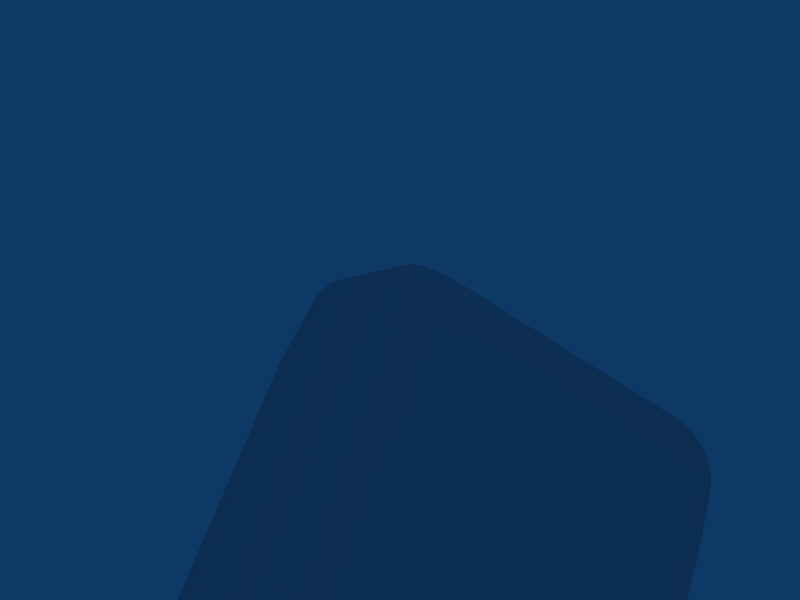 # Source: TileHigh.blend  (saved by Blender 2.49.2; exported with 4.5.12 LTS)
import bpy
from mathutils import Matrix  # noqa: F401  (used for matrix-valued properties, if any)

bpy.ops.wm.read_factory_settings(use_empty=True)
scene = bpy.context.scene
scene.name = 'Scene'

# ---- collections
col_collection_1 = bpy.data.collections.new('Collection 1'); scene.collection.children.link(col_collection_1)

# ---- materials (node trees are filled in below, after node groups)
mat_material_002 = bpy.data.materials.new('Material.002')
mat_material_002.alpha_threshold = 0.0
mat_material_002.roughness = 0.5
mat_material_002.line_color = (0.0, 0.0, 0.0, 1.0)

# ---- material node trees

# ---- world
world_world = bpy.data.worlds.new('World'); scene.world = world_world
world_world.color = (0.05656, 0.2208, 0.4)
world_world.use_sun_shadow = False
world_world.sun_shadow_jitter_overblur = 0.0
world_world.cycles.sampling_method = 'MANUAL'
world_world.cycles.sample_map_resolution = 256

# ---- cameras
cam_camera = bpy.data.cameras.new('Camera')
cam_camera.passepartout_alpha = 0.2
cam_camera.clip_end = 100.0
cam_camera.lens = 35.0
cam_camera.ortho_scale = 7.314
cam_camera.show_passepartout = False
cam_camera.show_safe_areas = True
cam_camera.dof.focus_distance = 0.0
cam_camera.dof.aperture_fstop = 128.0

# ---- lights
light_spot = bpy.data.lights.new('Spot', 'POINT')
light_spot.transmission_factor = 0.0
light_spot.cutoff_distance = 30.0
light_spot.energy = 100.0
light_spot.shadow_buffer_clip_start = 1.001
light_spot.shadow_soft_size = 1.0
light_spot.shadow_maximum_resolution = 0.006
light_spot.use_absolute_resolution = True
light_spot.cycles.use_multiple_importance_sampling = False

# ---- meshes
me_tilehigh = bpy.data.meshes.new('TileHigh')
me_tilehigh.from_pydata([(-1.893, -0.6955, 1.942), (-1.893, -0.6955, -1.942), (-1.893, 0.6955, 1.942), (-1.893, 0.6955, -1.942), (1.893, -0.6955, 1.942), (1.893, -0.6955, -1.942), (1.893, 0.6955, 1.942), (1.893, 0.6955, -1.942), (-1.941, -0.553, 1.977), (-1.941, -0.553, -1.977), (-1.941, 0.553, 1.977), (-1.941, 0.553, -1.977), (1.941, -0.553, 1.977), (1.941, -0.553, -1.977), (1.941, 0.553, 1.977), (1.941, 0.553, -1.977), (-1.842, -0.8091, 1.9), (-1.842, -0.8091, -1.9), (-1.842, 0.8091, 1.9), (-1.842, 0.8091, -1.9), (1.842, -0.8091, 1.9), (1.842, -0.8091, -1.9), (1.842, 0.8091, 1.9), (1.842, 0.8091, -1.9), (-1.704, -0.9487, 1.848), (-1.704, -0.9487, -1.848), (-1.704, 0.9487, 1.848), (-1.704, 0.9487, -1.848), (1.704, -0.9487, 1.848), (1.704, -0.9487, -1.848), (1.704, 0.9487, 1.848), (1.704, 0.9487, -1.848), (-1.715, -0.8095, 2.592), (-1.715, -0.8095, -2.592), (-1.715, 0.8095, 2.592), (-1.715, 0.8095, -2.592), (1.715, -0.8095, 2.592), (1.715, -0.8095, -2.592), (1.715, 0.8095, 2.592), (1.715, 0.8095, -2.592), (-1.765, -0.6959, 2.676), (-1.765, -0.6959, -2.676), (-1.765, 0.6959, 2.676), (-1.765, 0.6959, -2.676), (1.765, -0.6959, 2.676), (1.765, -0.6959, -2.676), (1.765, 0.6959, 2.676), (1.765, 0.6959, -2.676), (-1.811, -0.5534, 2.736), (-1.811, -0.5534, -2.736), (-1.811, 0.5534, 2.736), (-1.811, 0.5534, -2.736), (1.811, -0.5534, 2.736), (1.811, -0.5534, -2.736), (1.811, 0.5534, 2.736), (1.811, 0.5534, -2.736), (-1.608, -0.9491, 2.472), (-1.608, -0.9491, -2.472), (-1.608, 0.9491, 2.472), (-1.608, 0.9491, -2.472), (1.608, -0.9491, 2.472), (1.608, -0.9491, -2.472), (1.608, 0.9491, 2.472), (1.608, 0.9491, -2.472), (-1.623, -0.8091, 2.686), (-1.623, -0.8091, -2.686), (-1.623, 0.8091, 2.686), (-1.623, 0.8091, -2.686), (1.623, -0.8091, 2.686), (1.623, -0.8091, -2.686), (1.623, 0.8091, 2.686), (1.623, 0.8091, -2.686), (-1.339, -0.553, 2.903), (-1.339, -0.553, -2.903), (-1.339, 0.553, 2.903), (-1.339, 0.553, -2.903), (1.339, -0.553, 2.903), (1.339, -0.553, -2.903), (1.339, 0.553, 2.903), (1.339, 0.553, -2.903), (-1.581, -0.553, 2.874), (-1.581, -0.553, -2.874), (-1.581, 0.553, 2.874), (-1.581, 0.553, -2.874), (1.581, -0.553, 2.874), (1.581, -0.553, -2.874), (1.581, 0.553, 2.874), (1.581, 0.553, -2.874), (-1.709, -0.553, 2.831), (-1.709, -0.553, -2.831), (-1.709, 0.553, 2.831), (-1.709, 0.553, -2.831), (1.709, -0.553, 2.831), (1.709, -0.553, -2.831), (1.709, 0.553, 2.831), (1.709, 0.553, -2.831), (-1.307, -0.6955, 2.842), (-1.307, -0.6955, -2.842), (-1.307, 0.6955, 2.842), (-1.307, 0.6955, -2.842), (1.307, -0.6955, 2.842), (1.307, -0.6955, -2.842), (1.307, 0.6955, 2.842), (1.307, 0.6955, -2.842), (-1.545, -0.6955, 2.813), (-1.545, -0.6955, -2.813), (-1.545, 0.6955, 2.813), (-1.545, 0.6955, -2.813), (1.545, -0.6955, 2.813), (1.545, -0.6955, -2.813), (1.545, 0.6955, 2.813), (1.545, 0.6955, -2.813), (-1.668, -0.6955, 2.77), (-1.668, -0.6955, -2.77), (-1.668, 0.6955, 2.77), (-1.668, 0.6955, -2.77), (1.668, -0.6955, 2.77), (1.668, -0.6955, -2.77), (1.668, 0.6955, 2.77), (1.668, 0.6955, -2.77), (-1.832, -0.6955, 2.53), (-1.832, -0.6955, -2.53), (-1.832, 0.6955, 2.53), (-1.832, 0.6955, -2.53), (1.832, -0.6955, 2.53), (1.832, -0.6955, -2.53), (1.832, 0.6955, 2.53), (1.832, 0.6955, -2.53), (-1.879, -0.553, 2.583), (-1.879, -0.553, -2.583), (-1.879, 0.553, 2.583), (-1.879, 0.553, -2.583), (1.879, -0.553, 2.583), (1.879, -0.553, -2.583), (1.879, 0.553, 2.583), (1.879, 0.553, -2.583), (-1.782, -0.8091, 2.457), (-1.782, -0.8091, -2.457), (-1.782, 0.8091, 2.457), (-1.782, 0.8091, -2.457), (1.782, -0.8091, 2.457), (1.782, -0.8091, -2.457), (1.782, 0.8091, 2.457), (1.782, 0.8091, -2.457), (-1.668, -0.9487, 2.352), (-1.668, -0.9487, -2.352), (-1.668, 0.9487, 2.352), (-1.668, 0.9487, -2.352), (1.668, -0.9487, 2.352), (1.668, -0.9487, -2.352), (1.668, 0.9487, 2.352), (1.668, 0.9487, -2.352), (-1.209, -0.9487, 2.595), (-1.209, -0.9487, -2.595), (-1.209, 0.9487, 2.595), (-1.209, 0.9487, -2.595), (1.209, -0.9487, 2.595), (1.209, -0.9487, -2.595), (1.209, 0.9487, 2.595), (1.209, 0.9487, -2.595), (-1.427, -0.9487, 2.581), (-1.427, -0.9487, -2.581), (-1.427, 0.9487, 2.581), (-1.427, 0.9487, -2.581), (1.427, -0.9487, 2.581), (1.427, -0.9487, -2.581), (1.427, 0.9487, 2.581), (1.427, 0.9487, -2.581), (-1.538, -0.949, 2.549), (-1.538, -0.949, -2.549), (-1.538, 0.949, 2.549), (-1.538, 0.949, -2.549), (1.538, -0.949, 2.549), (1.538, -0.949, -2.549), (1.538, 0.949, 2.549), (1.538, 0.949, -2.549), (-1.209, -0.949, 2.352), (-1.209, -0.949, -2.352), (-1.209, 0.949, 2.352), (-1.209, 0.949, -2.352), (1.209, -0.949, 2.352), (1.209, -0.949, -2.352), (1.209, 0.949, 2.352), (1.209, 0.949, -2.352), (-1.427, -0.9487, 2.352), (-1.427, -0.9487, -2.352), (-1.427, 0.9487, 2.352), (-1.427, 0.9487, -2.352), (1.427, -0.9487, 2.352), (1.427, -0.949, -2.352), (1.427, 0.9487, 2.352), (1.427, 0.9487, -2.352), (-1.538, -0.9487, 2.352), (-1.538, -0.9487, -2.352), (-1.538, 0.9487, 2.352), (-1.538, 0.9487, -2.352), (1.538, -0.9487, 2.352), (1.538, -0.9487, -2.352), (1.538, 0.9487, 2.352), (1.538, 0.9487, -2.352), (-1.502, -0.8076, 2.729), (-1.502, -0.8076, -2.729), (-1.502, 0.8076, 2.729), (-1.502, 0.8076, -2.729), (1.502, -0.8076, 2.729), (1.502, -0.8076, -2.729), (1.502, 0.8076, 2.729), (1.502, 0.8076, -2.729), (-1.209, -0.9487, 1.848), (-1.209, -0.9487, -1.848), (-1.209, 0.9487, 1.848), (-1.209, 0.9487, -1.848), (1.209, -0.9487, 1.848), (1.209, -0.9487, -1.848), (1.209, 0.9487, 1.848), (1.209, 0.9487, -1.848), (-1.427, -0.9487, 1.848), (-1.427, -0.9487, -1.848), (-1.427, 0.9487, 1.848), (-1.427, 0.9487, -1.848), (1.427, -0.9487, 1.848), (1.427, -0.9487, -1.848), (1.427, 0.9487, 1.848), (1.427, 0.9487, -1.848), (-1.538, -0.9487, 1.848), (-1.538, -0.9487, -1.848), (-1.538, 0.9487, 1.848), (-1.538, 0.9487, -1.848), (1.538, -0.9487, 1.848), (1.538, -0.9487, -1.848), (1.538, 0.9487, 1.848), (1.538, 0.9487, -1.848), (-1.27, -0.8076, 2.757), (-1.27, -0.8076, -2.757), (-1.27, 0.8076, 2.757), (-1.27, 0.8076, -2.757), (1.27, -0.8076, 2.757), (1.27, -0.8076, -2.757), (1.27, 0.8076, 2.757), (1.27, 0.8076, -2.757)], [], [(176, 152, 160, 184), (161, 153, 177, 185), (162, 154, 178, 186), (179, 155, 163, 187), (164, 156, 180, 188), (181, 157, 165, 189), (182, 158, 166, 190), (167, 159, 183, 191), (184, 160, 168, 192), (169, 161, 185, 193), (170, 162, 186, 194), (187, 163, 171, 195), (172, 164, 188, 196), (189, 165, 173, 197), (190, 166, 174, 198), (175, 167, 191, 199), (192, 168, 56, 144), (57, 169, 193, 145), (58, 170, 194, 146), (195, 171, 59, 147), (60, 172, 196, 148), (197, 173, 61, 149), (198, 174, 62, 150), (63, 175, 199, 151), (208, 216, 217, 209), (216, 224, 225, 217), (24, 25, 225, 224), (212, 213, 221, 220), (220, 221, 229, 228), (28, 228, 229, 29), (210, 211, 219, 218), (218, 219, 227, 226), (26, 226, 227, 27), (214, 222, 223, 215), (222, 230, 231, 223), (30, 31, 231, 230), (0, 1, 17, 16), (32, 40, 120, 136), (32, 64, 112, 40), (64, 200, 104, 112), (96, 104, 200, 232), (100, 236, 204, 108), (68, 116, 108, 204), (36, 44, 116, 68), (36, 140, 124, 44), (4, 20, 21, 5), (37, 45, 125, 141), (37, 69, 117, 45), (69, 205, 109, 117), (101, 109, 205, 237), (97, 233, 201, 105), (65, 113, 105, 201), (33, 41, 113, 65), (33, 137, 121, 41), (39, 143, 127, 47), (6, 7, 23, 22), (38, 46, 126, 142), (38, 70, 118, 46), (70, 206, 110, 118), (102, 110, 206, 238), (98, 234, 202, 106), (66, 114, 106, 202), (34, 42, 114, 66), (34, 138, 122, 42), (2, 18, 19, 3), (35, 43, 123, 139), (35, 67, 115, 43), (67, 203, 107, 115), (99, 107, 203, 235), (103, 239, 207, 111), (71, 119, 111, 207), (39, 47, 119, 71), (8, 10, 11, 9), (48, 50, 130, 128), (48, 88, 90, 50), (80, 82, 90, 88), (72, 74, 82, 80), (76, 84, 86, 78), (84, 92, 94, 86), (52, 54, 94, 92), (52, 132, 134, 54), (12, 13, 15, 14), (53, 55, 135, 133), (53, 93, 95, 55), (85, 87, 95, 93), (77, 79, 87, 85), (73, 81, 83, 75), (49, 129, 131, 51), (49, 51, 91, 89), (81, 89, 91, 83), (4, 5, 13, 12), (45, 53, 133, 125), (45, 117, 93, 53), (85, 93, 117, 109), (77, 85, 109, 101), (73, 97, 105, 81), (81, 105, 113, 89), (41, 49, 89, 113), (41, 121, 129, 49), (0, 8, 9, 1), (40, 48, 128, 120), (40, 112, 88, 48), (80, 88, 112, 104), (72, 80, 104, 96), (76, 100, 108, 84), (84, 108, 116, 92), (44, 52, 92, 116), (44, 124, 132, 52), (2, 3, 11, 10), (43, 51, 131, 123), (43, 115, 91, 51), (83, 91, 115, 107), (75, 83, 107, 99), (79, 103, 111, 87), (87, 111, 119, 95), (47, 55, 95, 119), (47, 127, 135, 55), (6, 14, 15, 7), (46, 54, 134, 126), (46, 118, 94, 54), (86, 94, 118, 110), (78, 86, 110, 102), (74, 98, 106, 82), (82, 106, 114, 90), (42, 50, 90, 114), (42, 122, 130, 50), (72, 76, 78, 74), (73, 75, 79, 77), (210, 214, 215, 211), (155, 179, 183, 159), (99, 235, 239, 103), (75, 99, 103, 79), (154, 158, 182, 178), (98, 102, 238, 234), (78, 102, 98, 74), (208, 209, 213, 212), (152, 176, 180, 156), (96, 232, 236, 100), (72, 96, 100, 76), (153, 157, 181, 177), (97, 101, 237, 233), (77, 101, 97, 73), (38, 142, 150, 62), (38, 62, 174, 70), (70, 174, 166, 206), (158, 238, 206, 166), (154, 234, 238, 158), (154, 162, 202, 234), (66, 202, 162, 170), (34, 66, 170, 58), (34, 58, 146, 138), (18, 26, 27, 19), (35, 139, 147, 59), (35, 59, 171, 67), (67, 171, 163, 203), (155, 235, 203, 163), (155, 159, 239, 235), (159, 167, 207, 239), (71, 207, 167, 175), (39, 71, 175, 63), (39, 63, 151, 143), (22, 23, 31, 30), (36, 60, 148, 140), (36, 68, 172, 60), (68, 204, 164, 172), (156, 164, 204, 236), (152, 156, 236, 232), (20, 28, 29, 21), (37, 141, 149, 61), (37, 61, 173, 69), (69, 173, 165, 205), (157, 237, 205, 165), (153, 233, 237, 157), (153, 161, 201, 233), (65, 201, 161, 169), (33, 65, 169, 57), (33, 57, 145, 137), (16, 17, 25, 24), (32, 136, 144, 56), (32, 56, 168, 64), (64, 168, 160, 200), (152, 232, 200, 160), (144, 136, 16, 24), (0, 16, 136, 120), (8, 0, 120, 128), (128, 130, 10, 8), (130, 122, 2, 10), (122, 138, 18, 2), (138, 146, 26, 18), (146, 194, 226, 26), (194, 186, 218, 226), (186, 178, 210, 218), (178, 182, 214, 210), (182, 190, 222, 214), (190, 198, 230, 222), (198, 150, 30, 230), (150, 142, 22, 30), (142, 126, 6, 22), (126, 134, 14, 6), (134, 132, 12, 14), (132, 124, 4, 12), (124, 140, 20, 4), (140, 148, 28, 20), (148, 196, 228, 28), (196, 188, 220, 228), (188, 180, 212, 220), (180, 176, 208, 212), (176, 184, 216, 208), (184, 192, 224, 216), (192, 144, 24, 224), (145, 25, 17, 137), (137, 17, 1, 121), (121, 1, 9, 129), (129, 9, 11, 131), (131, 11, 3, 123), (123, 3, 19, 139), (139, 19, 27, 147), (147, 27, 227, 195), (195, 227, 219, 187), (187, 219, 211, 179), (179, 211, 215, 183), (183, 215, 223, 191), (191, 223, 231, 199), (199, 231, 31, 151), (151, 31, 23, 143), (143, 23, 7, 127), (127, 7, 15, 135), (135, 15, 13, 133), (133, 13, 5, 125), (125, 5, 21, 141), (141, 21, 29, 149), (149, 29, 229, 197), (197, 229, 221, 189), (189, 221, 213, 181), (181, 213, 209, 177), (177, 209, 217, 185), (185, 217, 225, 193), (193, 225, 25, 145)])
me_tilehigh.polygons.foreach_set('use_smooth', [True] * 238)
_uv = me_tilehigh.uv_layers.new(name='UVTex')
_uv.uv.foreach_set('vector', [0.5302, 0.102, 0.5301, 0.05786, 0.5697, 0.06054, 0.5697, 0.102, 0.5697, 0.9975, 0.5301, 1.0, 0.5302, 0.956, 0.5697, 0.956, 0.05185, 0.06033, 0.09141, 0.05765, 0.09139, 0.1018, 0.05182, 0.1018, 0.09139, 0.9557, 0.09142, 0.9999, 0.05186, 0.9973, 0.05183, 0.9558, 0.05172, 0.06054, 0.09128, 0.05786, 0.09125, 0.102, 0.05167, 0.102, 0.09125, 0.956, 0.09128, 1.0, 0.05172, 0.9975, 0.05167, 0.956, 0.5303, 0.1018, 0.5303, 0.05765, 0.5698, 0.06033, 0.5699, 0.1018, 0.5698, 0.9973, 0.5303, 0.9999, 0.5303, 0.9557, 0.5699, 0.9558, 0.5697, 0.102, 0.5697, 0.06054, 0.59, 0.06631, 0.5899, 0.102, 0.59, 0.9917, 0.5697, 0.9975, 0.5697, 0.956, 0.5899, 0.956, 0.03158, 0.0661, 0.05185, 0.06033, 0.05182, 0.1018, 0.03164, 0.1018, 0.05183, 0.9558, 0.05186, 0.9973, 0.03159, 0.9915, 0.03165, 0.9558, 0.03145, 0.06631, 0.05172, 0.06054, 0.05167, 0.102, 0.03152, 0.102, 0.05167, 0.956, 0.05172, 0.9975, 0.03145, 0.9917, 0.03152, 0.956, 0.5699, 0.1018, 0.5698, 0.06033, 0.5901, 0.0661, 0.59, 0.1018, 0.5901, 0.9915, 0.5698, 0.9973, 0.5699, 0.9558, 0.59, 0.9558, 0.5899, 0.102, 0.59, 0.06631, 0.6025, 0.08035, 0.6135, 0.102, 0.6025, 0.9776, 0.59, 0.9917, 0.5899, 0.956, 0.6135, 0.956, 0.01903, 0.08014, 0.03158, 0.0661, 0.03164, 0.1018, 0.00803, 0.1018, 0.03165, 0.9558, 0.03159, 0.9915, 0.01904, 0.9774, 0.008036, 0.9558, 0.0189, 0.08035, 0.03145, 0.06631, 0.03152, 0.102, 0.007898, 0.102, 0.03152, 0.956, 0.03145, 0.9917, 0.0189, 0.9776, 0.007897, 0.956, 0.59, 0.1018, 0.5901, 0.0661, 0.6027, 0.08014, 0.6137, 0.1018, 0.6027, 0.9774, 0.5901, 0.9915, 0.59, 0.9558, 0.6137, 0.9558, 0.5302, 0.1936, 0.5697, 0.1936, 0.5697, 0.8644, 0.5302, 0.8644, 0.5697, 0.1936, 0.5899, 0.1936, 0.5899, 0.8644, 0.5697, 0.8644, 0.6201, 0.1936, 0.6201, 0.8644, 0.5899, 0.8644, 0.5899, 0.1936, 0.09124, 0.1936, 0.09124, 0.8644, 0.05167, 0.8644, 0.05167, 0.1936, 0.05167, 0.1936, 0.05167, 0.8644, 0.03152, 0.8644, 0.03152, 0.1936, 0.001368, 0.1936, 0.03152, 0.1936, 0.03152, 0.8644, 0.001367, 0.8644, 0.09137, 0.1934, 0.09137, 0.8642, 0.05179, 0.8642, 0.05179, 0.1934, 0.05179, 0.1934, 0.05179, 0.8642, 0.03167, 0.8642, 0.03167, 0.1934, 0.001502, 0.1934, 0.03167, 0.1934, 0.03167, 0.8642, 0.001505, 0.8642, 0.5303, 0.1934, 0.5699, 0.1934, 0.5699, 0.8642, 0.5303, 0.8642, 0.5699, 0.1934, 0.59, 0.1934, 0.59, 0.8642, 0.5699, 0.8642, 0.6202, 0.1934, 0.6202, 0.8642, 0.59, 0.8642, 0.59, 0.1934, 0.9139, 0.8597, 0.9139, 0.1974, 0.9225, 0.2041, 0.9225, 0.853, 0.929, 0.9755, 0.918, 0.9891, 0.9143, 0.9609, 0.9235, 0.9494, 0.9611, 0.1453, 0.9487, 0.1733, 0.9342, 0.1674, 0.9431, 0.1376, 0.9487, 0.1733, 0.9453, 0.2017, 0.9321, 0.1954, 0.9342, 0.1674, 0.9322, 0.2465, 0.9321, 0.1954, 0.9453, 0.2017, 0.9449, 0.253, 0.9322, 0.8084, 0.9449, 0.8018, 0.9453, 0.8531, 0.9321, 0.8595, 0.9487, 0.8815, 0.9342, 0.8875, 0.9321, 0.8595, 0.9453, 0.8531, 0.9611, 0.9095, 0.9431, 0.9172, 0.9342, 0.8875, 0.9487, 0.8815, 0.9289, 0.08154, 0.9234, 0.1077, 0.9142, 0.09612, 0.9179, 0.06799, 0.9137, 0.1973, 0.9224, 0.204, 0.9224, 0.8529, 0.9137, 0.8596, 0.9289, 0.9754, 0.9179, 0.989, 0.9142, 0.9609, 0.9234, 0.9493, 0.9611, 0.1453, 0.9487, 0.1733, 0.9342, 0.1673, 0.9431, 0.1376, 0.9487, 0.1733, 0.9453, 0.2017, 0.9321, 0.1953, 0.9342, 0.1673, 0.9322, 0.2464, 0.9321, 0.1953, 0.9453, 0.2017, 0.9449, 0.253, 0.9322, 0.8083, 0.9449, 0.8018, 0.9453, 0.8531, 0.9321, 0.8594, 0.9488, 0.8815, 0.9342, 0.8875, 0.9321, 0.8594, 0.9453, 0.8531, 0.9611, 0.9095, 0.9431, 0.9172, 0.9342, 0.8875, 0.9488, 0.8815, 0.929, 0.08162, 0.9235, 0.1078, 0.9143, 0.0962, 0.918, 0.06807, 0.6693, 0.9755, 0.6748, 0.9494, 0.687, 0.9609, 0.6834, 0.9891, 0.6874, 0.1973, 0.6874, 0.8597, 0.6758, 0.853, 0.6758, 0.204, 0.6693, 0.08146, 0.6834, 0.0679, 0.687, 0.09605, 0.6748, 0.1076, 0.6381, 0.9102, 0.6505, 0.8821, 0.6652, 0.888, 0.6563, 0.9179, 0.6505, 0.8821, 0.654, 0.8535, 0.6673, 0.8599, 0.6652, 0.888, 0.6671, 0.8086, 0.6673, 0.8599, 0.654, 0.8535, 0.6544, 0.802, 0.6671, 0.2463, 0.6544, 0.2528, 0.654, 0.2013, 0.6673, 0.195, 0.6505, 0.1728, 0.6652, 0.1668, 0.6673, 0.195, 0.654, 0.2013, 0.6381, 0.1446, 0.6563, 0.1369, 0.6652, 0.1668, 0.6505, 0.1728, 0.6694, 0.9756, 0.6749, 0.9494, 0.6872, 0.961, 0.6835, 0.9892, 0.6876, 0.8597, 0.6759, 0.853, 0.6759, 0.2041, 0.6876, 0.1974, 0.6694, 0.08154, 0.6835, 0.06798, 0.6872, 0.09613, 0.6749, 0.1077, 0.6382, 0.9103, 0.6506, 0.8822, 0.6653, 0.8881, 0.6563, 0.918, 0.6506, 0.8822, 0.654, 0.8536, 0.6673, 0.86, 0.6653, 0.8881, 0.6672, 0.8087, 0.6673, 0.86, 0.654, 0.8536, 0.6544, 0.8021, 0.6672, 0.2464, 0.6544, 0.2529, 0.654, 0.2014, 0.6673, 0.1951, 0.6506, 0.1729, 0.6653, 0.1669, 0.6673, 0.1951, 0.654, 0.2014, 0.6382, 0.1447, 0.6563, 0.137, 0.6653, 0.1669, 0.6506, 0.1729, 0.8987, 0.8653, 0.6988, 0.8653, 0.6988, 0.1919, 0.8987, 0.1919, 0.9003, 0.9977, 0.6972, 0.9978, 0.6987, 0.9689, 0.8989, 0.9688, 0.9227, 0.131, 0.9191, 0.1614, 0.6806, 0.1609, 0.6771, 0.1302, 0.9179, 0.1897, 0.6817, 0.1893, 0.6806, 0.1609, 0.9191, 0.1614, 0.9178, 0.2409, 0.6816, 0.2408, 0.6817, 0.1893, 0.9179, 0.1897, 0.9178, 0.8139, 0.9179, 0.8652, 0.6817, 0.8655, 0.6816, 0.8141, 0.9179, 0.8652, 0.919, 0.8935, 0.6806, 0.894, 0.6817, 0.8655, 0.9227, 0.9239, 0.6771, 0.9246, 0.6806, 0.894, 0.919, 0.8935, 0.9002, 0.05939, 0.8987, 0.08825, 0.6985, 0.08819, 0.6971, 0.0593, 0.8985, 0.1918, 0.8985, 0.8652, 0.6987, 0.8652, 0.6987, 0.1918, 0.9002, 0.9976, 0.6971, 0.9977, 0.6985, 0.9688, 0.8987, 0.9687, 0.9227, 0.1311, 0.9191, 0.1615, 0.6806, 0.161, 0.6771, 0.1303, 0.9179, 0.1898, 0.6817, 0.1894, 0.6806, 0.161, 0.9191, 0.1615, 0.9178, 0.241, 0.6816, 0.2409, 0.6817, 0.1894, 0.9179, 0.1898, 0.9178, 0.814, 0.9179, 0.8653, 0.6817, 0.8656, 0.6816, 0.8142, 0.9003, 0.05947, 0.8989, 0.08833, 0.6987, 0.08827, 0.6972, 0.05938, 0.9227, 0.924, 0.6771, 0.9247, 0.6806, 0.8941, 0.9191, 0.8935, 0.9179, 0.8653, 0.9191, 0.8935, 0.6806, 0.8941, 0.6817, 0.8656, 0.9137, 0.1973, 0.9137, 0.8596, 0.8985, 0.8652, 0.8985, 0.1918, 0.9179, 0.989, 0.9002, 0.9976, 0.8987, 0.9687, 0.9142, 0.9609, 0.9431, 0.1376, 0.9342, 0.1673, 0.9191, 0.1615, 0.9227, 0.1311, 0.9179, 0.1898, 0.9191, 0.1615, 0.9342, 0.1673, 0.9321, 0.1953, 0.9178, 0.241, 0.9179, 0.1898, 0.9321, 0.1953, 0.9322, 0.2464, 0.9178, 0.814, 0.9322, 0.8083, 0.9321, 0.8594, 0.9179, 0.8653, 0.9179, 0.8653, 0.9321, 0.8594, 0.9342, 0.8875, 0.9191, 0.8935, 0.9431, 0.9172, 0.9227, 0.924, 0.9191, 0.8935, 0.9342, 0.8875, 0.918, 0.06807, 0.9143, 0.0962, 0.8989, 0.08833, 0.9003, 0.05947, 0.9139, 0.8597, 0.8987, 0.8653, 0.8987, 0.1919, 0.9139, 0.1974, 0.918, 0.9891, 0.9003, 0.9977, 0.8989, 0.9688, 0.9143, 0.9609, 0.9431, 0.1376, 0.9342, 0.1674, 0.9191, 0.1614, 0.9227, 0.131, 0.9179, 0.1897, 0.9191, 0.1614, 0.9342, 0.1674, 0.9321, 0.1954, 0.9178, 0.2409, 0.9179, 0.1897, 0.9321, 0.1954, 0.9322, 0.2465, 0.9178, 0.8139, 0.9322, 0.8084, 0.9321, 0.8595, 0.9179, 0.8652, 0.9179, 0.8652, 0.9321, 0.8595, 0.9342, 0.8875, 0.919, 0.8935, 0.9431, 0.9172, 0.9227, 0.9239, 0.919, 0.8935, 0.9342, 0.8875, 0.9179, 0.06799, 0.9142, 0.09612, 0.8987, 0.08825, 0.9002, 0.05939, 0.6876, 0.8597, 0.6876, 0.1974, 0.6988, 0.1919, 0.6988, 0.8653, 0.6835, 0.06798, 0.6972, 0.05938, 0.6987, 0.08827, 0.6872, 0.09613, 0.6563, 0.918, 0.6653, 0.8881, 0.6806, 0.8941, 0.6771, 0.9247, 0.6817, 0.8656, 0.6806, 0.8941, 0.6653, 0.8881, 0.6673, 0.86, 0.6816, 0.8142, 0.6817, 0.8656, 0.6673, 0.86, 0.6672, 0.8087, 0.6816, 0.2409, 0.6672, 0.2464, 0.6673, 0.1951, 0.6817, 0.1894, 0.6817, 0.1894, 0.6673, 0.1951, 0.6653, 0.1669, 0.6806, 0.161, 0.6563, 0.137, 0.6771, 0.1303, 0.6806, 0.161, 0.6653, 0.1669, 0.6834, 0.9891, 0.687, 0.9609, 0.6985, 0.9688, 0.6971, 0.9977, 0.6874, 0.1973, 0.6987, 0.1918, 0.6987, 0.8652, 0.6874, 0.8597, 0.6834, 0.0679, 0.6971, 0.0593, 0.6985, 0.08819, 0.687, 0.09605, 0.6563, 0.9179, 0.6652, 0.888, 0.6806, 0.894, 0.6771, 0.9246, 0.6817, 0.8655, 0.6806, 0.894, 0.6652, 0.888, 0.6673, 0.8599, 0.6816, 0.8141, 0.6817, 0.8655, 0.6673, 0.8599, 0.6671, 0.8086, 0.6816, 0.2408, 0.6671, 0.2463, 0.6673, 0.195, 0.6817, 0.1893, 0.6817, 0.1893, 0.6673, 0.195, 0.6652, 0.1668, 0.6806, 0.1609, 0.6563, 0.1369, 0.6771, 0.1302, 0.6806, 0.1609, 0.6652, 0.1668, 0.6835, 0.9892, 0.6872, 0.961, 0.6987, 0.9689, 0.6972, 0.9978, 0.9178, 0.2409, 0.9178, 0.8139, 0.6816, 0.8141, 0.6816, 0.2408, 0.9178, 0.814, 0.6816, 0.8142, 0.6816, 0.2409, 0.9178, 0.241, 0.09137, 0.1934, 0.5303, 0.1934, 0.5303, 0.8642, 0.09137, 0.8642, 0.09142, 0.9999, 0.09139, 0.9557, 0.5303, 0.9557, 0.5303, 0.9999, 0.6672, 0.8087, 0.6544, 0.8021, 0.6544, 0.2529, 0.6672, 0.2464, 0.6816, 0.8142, 0.6672, 0.8087, 0.6672, 0.2464, 0.6816, 0.2409, 0.09141, 0.05765, 0.5303, 0.05765, 0.5303, 0.1018, 0.09139, 0.1018, 0.6671, 0.2463, 0.6671, 0.8086, 0.6544, 0.802, 0.6544, 0.2528, 0.6816, 0.8141, 0.6671, 0.8086, 0.6671, 0.2463, 0.6816, 0.2408, 0.5302, 0.1936, 0.5302, 0.8644, 0.09124, 0.8644, 0.09124, 0.1936, 0.5301, 0.05786, 0.5302, 0.102, 0.09125, 0.102, 0.09128, 0.05786, 0.9322, 0.2465, 0.9449, 0.253, 0.9449, 0.8018, 0.9322, 0.8084, 0.9178, 0.2409, 0.9322, 0.2465, 0.9322, 0.8084, 0.9178, 0.8139, 0.5301, 1.0, 0.09128, 1.0, 0.09125, 0.956, 0.5302, 0.956, 0.9322, 0.8083, 0.9322, 0.2464, 0.9449, 0.253, 0.9449, 0.8018, 0.9178, 0.241, 0.9322, 0.2464, 0.9322, 0.8083, 0.9178, 0.814, 0.6693, 0.08146, 0.6748, 0.1076, 0.666, 0.1235, 0.6599, 0.1002, 0.6381, 0.9102, 0.627, 0.8897, 0.6389, 0.8679, 0.6505, 0.8821, 0.6505, 0.8821, 0.6389, 0.8679, 0.6422, 0.8403, 0.654, 0.8535, 0.6426, 0.7902, 0.6544, 0.802, 0.654, 0.8535, 0.6422, 0.8403, 0.6426, 0.2647, 0.6544, 0.2528, 0.6544, 0.802, 0.6426, 0.7902, 0.6426, 0.2647, 0.6422, 0.2146, 0.654, 0.2013, 0.6544, 0.2528, 0.6505, 0.1728, 0.654, 0.2013, 0.6422, 0.2146, 0.6389, 0.187, 0.6381, 0.1446, 0.6505, 0.1728, 0.6389, 0.187, 0.627, 0.1652, 0.6694, 0.9756, 0.66, 0.9569, 0.6662, 0.9336, 0.6749, 0.9494, 0.6759, 0.853, 0.6658, 0.8451, 0.6658, 0.2121, 0.6759, 0.2041, 0.6694, 0.08154, 0.6749, 0.1077, 0.6662, 0.1236, 0.66, 0.1003, 0.6382, 0.9103, 0.627, 0.8898, 0.6389, 0.868, 0.6506, 0.8822, 0.6506, 0.8822, 0.6389, 0.868, 0.6422, 0.8404, 0.654, 0.8536, 0.6426, 0.7903, 0.6544, 0.8021, 0.654, 0.8536, 0.6422, 0.8404, 0.6426, 0.7903, 0.6426, 0.2648, 0.6544, 0.2529, 0.6544, 0.8021, 0.6426, 0.2648, 0.6422, 0.2147, 0.654, 0.2014, 0.6544, 0.2529, 0.6506, 0.1729, 0.654, 0.2014, 0.6422, 0.2147, 0.6389, 0.1871, 0.6382, 0.1447, 0.6506, 0.1729, 0.6389, 0.1871, 0.627, 0.1653, 0.6693, 0.9755, 0.6599, 0.9568, 0.666, 0.9335, 0.6748, 0.9494, 0.6758, 0.204, 0.6758, 0.853, 0.6656, 0.845, 0.6656, 0.212, 0.9289, 0.08154, 0.9395, 0.1003, 0.9333, 0.1235, 0.9234, 0.1077, 0.9611, 0.9095, 0.9487, 0.8815, 0.9602, 0.8674, 0.972, 0.8891, 0.9487, 0.8815, 0.9453, 0.8531, 0.9569, 0.84, 0.9602, 0.8674, 0.9566, 0.79, 0.9569, 0.84, 0.9453, 0.8531, 0.9449, 0.8018, 0.9566, 0.2649, 0.9566, 0.79, 0.9449, 0.8018, 0.9449, 0.253, 0.9224, 0.204, 0.9337, 0.212, 0.9337, 0.8449, 0.9224, 0.8529, 0.9289, 0.9754, 0.9234, 0.9493, 0.9333, 0.9334, 0.9395, 0.9567, 0.9611, 0.1453, 0.9721, 0.1657, 0.9602, 0.1874, 0.9487, 0.1733, 0.9487, 0.1733, 0.9602, 0.1874, 0.957, 0.2149, 0.9453, 0.2017, 0.9566, 0.2649, 0.9449, 0.253, 0.9453, 0.2017, 0.957, 0.2149, 0.9566, 0.7899, 0.9449, 0.8018, 0.9449, 0.253, 0.9566, 0.2649, 0.9566, 0.7899, 0.957, 0.8399, 0.9453, 0.8531, 0.9449, 0.8018, 0.9488, 0.8815, 0.9453, 0.8531, 0.957, 0.8399, 0.9602, 0.8674, 0.9611, 0.9095, 0.9488, 0.8815, 0.9602, 0.8674, 0.9721, 0.8891, 0.929, 0.08162, 0.9396, 0.1003, 0.9335, 0.1236, 0.9235, 0.1078, 0.9225, 0.853, 0.9225, 0.2041, 0.9339, 0.2121, 0.9339, 0.845, 0.929, 0.9755, 0.9235, 0.9494, 0.9335, 0.9335, 0.9396, 0.9568, 0.9611, 0.1453, 0.972, 0.1657, 0.9602, 0.1874, 0.9487, 0.1733, 0.9487, 0.1733, 0.9602, 0.1874, 0.9569, 0.2149, 0.9453, 0.2017, 0.9566, 0.2649, 0.9449, 0.253, 0.9453, 0.2017, 0.9569, 0.2149, 0.9335, 0.9335, 0.9235, 0.9494, 0.9225, 0.853, 0.9339, 0.845, 0.9139, 0.8597, 0.9225, 0.853, 0.9235, 0.9494, 0.9143, 0.9609, 0.8987, 0.8653, 0.9139, 0.8597, 0.9143, 0.9609, 0.8989, 0.9688, 0.8989, 0.9688, 0.6987, 0.9689, 0.6988, 0.8653, 0.8987, 0.8653, 0.6987, 0.9689, 0.6872, 0.961, 0.6876, 0.8597, 0.6988, 0.8653, 0.6872, 0.961, 0.6749, 0.9494, 0.6759, 0.853, 0.6876, 0.8597, 0.6749, 0.9494, 0.6662, 0.9336, 0.6658, 0.8451, 0.6759, 0.853, 0.00803, 0.1018, 0.03164, 0.1018, 0.03167, 0.1934, 0.001502, 0.1934, 0.03164, 0.1018, 0.05182, 0.1018, 0.05179, 0.1934, 0.03167, 0.1934, 0.05182, 0.1018, 0.09139, 0.1018, 0.09137, 0.1934, 0.05179, 0.1934, 0.09139, 0.1018, 0.5303, 0.1018, 0.5303, 0.1934, 0.09137, 0.1934, 0.5303, 0.1018, 0.5699, 0.1018, 0.5699, 0.1934, 0.5303, 0.1934, 0.5699, 0.1018, 0.59, 0.1018, 0.59, 0.1934, 0.5699, 0.1934, 0.59, 0.1018, 0.6137, 0.1018, 0.6202, 0.1934, 0.59, 0.1934, 0.666, 0.1235, 0.6748, 0.1076, 0.6758, 0.204, 0.6656, 0.212, 0.6748, 0.1076, 0.687, 0.09605, 0.6874, 0.1973, 0.6758, 0.204, 0.687, 0.09605, 0.6985, 0.08819, 0.6987, 0.1918, 0.6874, 0.1973, 0.6985, 0.08819, 0.8987, 0.08825, 0.8985, 0.1918, 0.6987, 0.1918, 0.8987, 0.08825, 0.9142, 0.09612, 0.9137, 0.1973, 0.8985, 0.1918, 0.9142, 0.09612, 0.9234, 0.1077, 0.9224, 0.204, 0.9137, 0.1973, 0.9234, 0.1077, 0.9333, 0.1235, 0.9337, 0.212, 0.9224, 0.204, 0.007898, 0.102, 0.03152, 0.102, 0.03152, 0.1936, 0.001368, 0.1936, 0.03152, 0.102, 0.05167, 0.102, 0.05167, 0.1936, 0.03152, 0.1936, 0.05167, 0.102, 0.09125, 0.102, 0.09124, 0.1936, 0.05167, 0.1936, 0.09125, 0.102, 0.5302, 0.102, 0.5302, 0.1936, 0.09124, 0.1936, 0.5302, 0.102, 0.5697, 0.102, 0.5697, 0.1936, 0.5302, 0.1936, 0.5697, 0.102, 0.5899, 0.102, 0.5899, 0.1936, 0.5697, 0.1936, 0.5899, 0.102, 0.6135, 0.102, 0.6201, 0.1936, 0.5899, 0.1936, 0.9335, 0.1236, 0.9339, 0.2121, 0.9225, 0.2041, 0.9235, 0.1078, 0.9235, 0.1078, 0.9225, 0.2041, 0.9139, 0.1974, 0.9143, 0.0962, 0.9143, 0.0962, 0.9139, 0.1974, 0.8987, 0.1919, 0.8989, 0.08833, 0.8989, 0.08833, 0.8987, 0.1919, 0.6988, 0.1919, 0.6987, 0.08827, 0.6987, 0.08827, 0.6988, 0.1919, 0.6876, 0.1974, 0.6872, 0.09613, 0.6872, 0.09613, 0.6876, 0.1974, 0.6759, 0.2041, 0.6749, 0.1077, 0.6749, 0.1077, 0.6759, 0.2041, 0.6658, 0.2121, 0.6662, 0.1236, 0.008036, 0.9558, 0.001505, 0.8642, 0.03167, 0.8642, 0.03165, 0.9558, 0.03165, 0.9558, 0.03167, 0.8642, 0.05179, 0.8642, 0.05183, 0.9558, 0.05183, 0.9558, 0.05179, 0.8642, 0.09137, 0.8642, 0.09139, 0.9557, 0.09139, 0.9557, 0.09137, 0.8642, 0.5303, 0.8642, 0.5303, 0.9557, 0.5303, 0.9557, 0.5303, 0.8642, 0.5699, 0.8642, 0.5699, 0.9558, 0.5699, 0.9558, 0.5699, 0.8642, 0.59, 0.8642, 0.59, 0.9558, 0.59, 0.9558, 0.59, 0.8642, 0.6202, 0.8642, 0.6137, 0.9558, 0.666, 0.9335, 0.6656, 0.845, 0.6758, 0.853, 0.6748, 0.9494, 0.6748, 0.9494, 0.6758, 0.853, 0.6874, 0.8597, 0.687, 0.9609, 0.687, 0.9609, 0.6874, 0.8597, 0.6987, 0.8652, 0.6985, 0.9688, 0.6985, 0.9688, 0.6987, 0.8652, 0.8985, 0.8652, 0.8987, 0.9687, 0.8987, 0.9687, 0.8985, 0.8652, 0.9137, 0.8596, 0.9142, 0.9609, 0.9142, 0.9609, 0.9137, 0.8596, 0.9224, 0.8529, 0.9234, 0.9493, 0.9234, 0.9493, 0.9224, 0.8529, 0.9337, 0.8449, 0.9333, 0.9334, 0.007897, 0.956, 0.001367, 0.8644, 0.03152, 0.8644, 0.03152, 0.956, 0.03152, 0.956, 0.03152, 0.8644, 0.05167, 0.8644, 0.05167, 0.956, 0.05167, 0.956, 0.05167, 0.8644, 0.09124, 0.8644, 0.09125, 0.956, 0.09125, 0.956, 0.09124, 0.8644, 0.5302, 0.8644, 0.5302, 0.956, 0.5302, 0.956, 0.5302, 0.8644, 0.5697, 0.8644, 0.5697, 0.956, 0.5697, 0.956, 0.5697, 0.8644, 0.5899, 0.8644, 0.5899, 0.956, 0.5899, 0.956, 0.5899, 0.8644, 0.6201, 0.8644, 0.6135, 0.956])
me_tilehigh.materials.append(mat_material_002)
me_tilehigh.use_remesh_preserve_volume = False
me_tilehigh.use_remesh_preserve_attributes = False
me_tilehigh.use_mirror_vertex_groups = False
me_tilehigh.update()

# ---- objects
ob_tilehigh = bpy.data.objects.new('TileHigh', me_tilehigh)
ob_lamp = bpy.data.objects.new('Lamp', light_spot)
ob_camera = bpy.data.objects.new('Camera', cam_camera)

# ---- transforms, parenting, visibility, modifiers, constraints
ob_tilehigh.location = (0.02266, 0.0, 0.0)
ob_tilehigh.up_axis = 'Y'
ob_tilehigh.lock_rotations_4d = False
ob_tilehigh.empty_display_type = 'ARROWS'
ob_tilehigh.color = (0.0, 0.0, 0.0, 1.0)
ob_tilehigh.lineart.crease_threshold = 0.0
ob_lamp.location = (-8.061, -13.85, 5.904)
ob_lamp.rotation_euler = (0.6503, 0.05522, 1.866)
ob_lamp.lock_rotations_4d = False
ob_lamp.empty_display_type = 'ARROWS'
ob_lamp.color = (0.0, 0.0, 0.0, 0.0)
ob_lamp.lineart.crease_threshold = 0.0
ob_camera.location = (-4.214, -5.456, 0.7908)
ob_camera.rotation_euler = (1.897, -0.3548, -0.5958)
ob_camera.scale = (0.9738, 0.9952, 0.9816)
ob_camera.lock_rotations_4d = False
ob_camera.empty_display_type = 'ARROWS'
ob_camera.color = (0.0, 0.0, 0.0, 0.0)
ob_camera.display_type = 'WIRE'
ob_camera.lineart.crease_threshold = 0.0

# ---- collection membership
col_collection_1.objects.link(ob_tilehigh)
col_collection_1.objects.link(ob_lamp)
col_collection_1.objects.link(ob_camera)

# ---- scene / render settings (as saved in the file)
scene.camera = ob_camera
scene.frame_start = 1; scene.frame_end = 250; scene.frame_set(1)
scene.render.engine = 'BLENDER_EEVEE_NEXT'
scene.render.image_settings.color_mode = 'RGB'
scene.render.image_settings.compression = 90
scene.render.resolution_x = 800
scene.render.resolution_y = 600
scene.render.pixel_aspect_x = 100.0
scene.render.pixel_aspect_y = 100.0
scene.render.fps = 25
scene.render.dither_intensity = 0.0
scene.render.use_compositing = False
scene.render.use_sequencer = False
scene.render.bake_margin = 2
scene.render.bake_bias = 0.0
scene.render.use_stamp_time = False
scene.render.use_stamp_date = False
scene.render.use_stamp_frame = False
scene.render.use_stamp_camera = False
scene.render.use_stamp_scene = False
scene.render.use_stamp_filename = False
scene.render.use_stamp_render_time = False
scene.render.stamp_font_size = 0
scene.cycles.use_denoising = False
scene.cycles.samples = 10
scene.cycles.sampling_pattern = 'TABULATED_SOBOL'
scene.cycles.light_sampling_threshold = 0.0
scene.cycles.use_adaptive_sampling = False
scene.cycles.use_light_tree = False
scene.cycles.blur_glossy = 0.0
scene.cycles.volume_bounces = 1
scene.cycles.pixel_filter_type = 'GAUSSIAN'
scene.cycles.sample_clamp_indirect = 0.0
scene.view_settings.view_transform = 'Raw'
bpy.context.view_layer.update()

